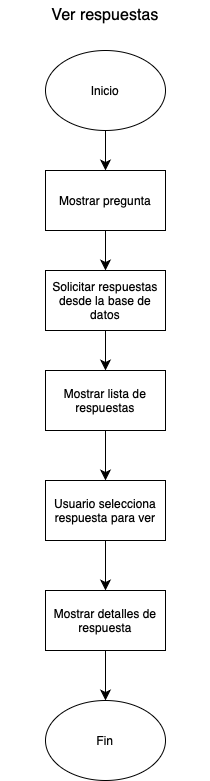

The diagram above was exported from draw.io. Its source (the exported page's mxGraphModel, read from the mxfile embedded in the PNG):
<mxGraphModel dx="654" dy="751" grid="1" gridSize="10" guides="1" tooltips="1" connect="1" arrows="1" fold="1" page="1" pageScale="1" pageWidth="827" pageHeight="1169" math="0" shadow="0">
  <root>
    <mxCell id="WIyWlLk6GJQsqaUBKTNV-0" />
    <mxCell id="WIyWlLk6GJQsqaUBKTNV-1" parent="WIyWlLk6GJQsqaUBKTNV-0" />
    <mxCell id="qvTqzBiEZeEGJmgf6VE7-0" value="Inicio" style="ellipse;whiteSpace=wrap;html=1;" vertex="1" parent="WIyWlLk6GJQsqaUBKTNV-1">
      <mxGeometry x="100" y="70" width="120" height="80" as="geometry" />
    </mxCell>
    <mxCell id="qvTqzBiEZeEGJmgf6VE7-1" value="Ver respuestas" style="text;strokeColor=none;fillColor=none;html=1;align=center;verticalAlign=middle;whiteSpace=wrap;rounded=0;fontSize=16;" vertex="1" parent="WIyWlLk6GJQsqaUBKTNV-1">
      <mxGeometry x="55" y="20" width="210" height="30" as="geometry" />
    </mxCell>
    <mxCell id="qvTqzBiEZeEGJmgf6VE7-2" value="Mostrar pregunta" style="rounded=0;whiteSpace=wrap;html=1;" vertex="1" parent="WIyWlLk6GJQsqaUBKTNV-1">
      <mxGeometry x="100" y="190" width="120" height="60" as="geometry" />
    </mxCell>
    <mxCell id="qvTqzBiEZeEGJmgf6VE7-3" value="Solicitar respuestas desde la base de datos" style="rounded=0;whiteSpace=wrap;html=1;" vertex="1" parent="WIyWlLk6GJQsqaUBKTNV-1">
      <mxGeometry x="100" y="290" width="120" height="60" as="geometry" />
    </mxCell>
    <mxCell id="qvTqzBiEZeEGJmgf6VE7-12" style="edgeStyle=none;curved=1;rounded=0;orthogonalLoop=1;jettySize=auto;html=1;exitX=0.5;exitY=1;exitDx=0;exitDy=0;entryX=0.5;entryY=0;entryDx=0;entryDy=0;fontSize=12;startSize=8;endSize=8;" edge="1" parent="WIyWlLk6GJQsqaUBKTNV-1" source="qvTqzBiEZeEGJmgf6VE7-25" target="qvTqzBiEZeEGJmgf6VE7-5">
      <mxGeometry relative="1" as="geometry">
        <mxPoint x="160" y="470" as="sourcePoint" />
      </mxGeometry>
    </mxCell>
    <mxCell id="qvTqzBiEZeEGJmgf6VE7-13" style="edgeStyle=none;curved=1;rounded=0;orthogonalLoop=1;jettySize=auto;html=1;entryX=0.5;entryY=0;entryDx=0;entryDy=0;fontSize=12;startSize=8;endSize=8;exitX=0.5;exitY=1;exitDx=0;exitDy=0;" edge="1" parent="WIyWlLk6GJQsqaUBKTNV-1" source="qvTqzBiEZeEGJmgf6VE7-27" target="qvTqzBiEZeEGJmgf6VE7-7">
      <mxGeometry relative="1" as="geometry">
        <mxPoint x="160" y="620" as="sourcePoint" />
        <mxPoint x="160" y="610" as="targetPoint" />
      </mxGeometry>
    </mxCell>
    <mxCell id="qvTqzBiEZeEGJmgf6VE7-28" style="edgeStyle=none;curved=1;rounded=0;orthogonalLoop=1;jettySize=auto;html=1;exitX=0.5;exitY=1;exitDx=0;exitDy=0;fontSize=12;startSize=8;endSize=8;" edge="1" parent="WIyWlLk6GJQsqaUBKTNV-1" source="qvTqzBiEZeEGJmgf6VE7-5" target="qvTqzBiEZeEGJmgf6VE7-27">
      <mxGeometry relative="1" as="geometry" />
    </mxCell>
    <mxCell id="qvTqzBiEZeEGJmgf6VE7-5" value="Usuario selecciona respuesta para ver" style="rounded=0;whiteSpace=wrap;html=1;" vertex="1" parent="WIyWlLk6GJQsqaUBKTNV-1">
      <mxGeometry x="100" y="500" width="120" height="60" as="geometry" />
    </mxCell>
    <mxCell id="qvTqzBiEZeEGJmgf6VE7-7" value="Fin" style="ellipse;whiteSpace=wrap;html=1;" vertex="1" parent="WIyWlLk6GJQsqaUBKTNV-1">
      <mxGeometry x="100" y="720" width="120" height="80" as="geometry" />
    </mxCell>
    <mxCell id="qvTqzBiEZeEGJmgf6VE7-9" value="" style="endArrow=classic;html=1;rounded=0;fontSize=12;startSize=8;endSize=8;curved=1;exitX=0.5;exitY=1;exitDx=0;exitDy=0;entryX=0.5;entryY=0;entryDx=0;entryDy=0;" edge="1" parent="WIyWlLk6GJQsqaUBKTNV-1" source="qvTqzBiEZeEGJmgf6VE7-0" target="qvTqzBiEZeEGJmgf6VE7-2">
      <mxGeometry width="50" height="50" relative="1" as="geometry">
        <mxPoint x="250" y="390" as="sourcePoint" />
        <mxPoint x="300" y="340" as="targetPoint" />
      </mxGeometry>
    </mxCell>
    <mxCell id="qvTqzBiEZeEGJmgf6VE7-10" value="" style="endArrow=classic;html=1;rounded=0;fontSize=12;startSize=8;endSize=8;curved=1;exitX=0.5;exitY=1;exitDx=0;exitDy=0;entryX=0.5;entryY=0;entryDx=0;entryDy=0;" edge="1" parent="WIyWlLk6GJQsqaUBKTNV-1" source="qvTqzBiEZeEGJmgf6VE7-2" target="qvTqzBiEZeEGJmgf6VE7-3">
      <mxGeometry width="50" height="50" relative="1" as="geometry">
        <mxPoint x="250" y="390" as="sourcePoint" />
        <mxPoint x="300" y="340" as="targetPoint" />
      </mxGeometry>
    </mxCell>
    <mxCell id="qvTqzBiEZeEGJmgf6VE7-24" style="edgeStyle=none;curved=1;rounded=0;orthogonalLoop=1;jettySize=auto;html=1;fontSize=12;startSize=8;endSize=8;exitX=0.5;exitY=1;exitDx=0;exitDy=0;entryX=0.5;entryY=0;entryDx=0;entryDy=0;" edge="1" parent="WIyWlLk6GJQsqaUBKTNV-1" source="qvTqzBiEZeEGJmgf6VE7-3" target="qvTqzBiEZeEGJmgf6VE7-25">
      <mxGeometry relative="1" as="geometry">
        <mxPoint x="160" y="440" as="sourcePoint" />
        <mxPoint x="160" y="400" as="targetPoint" />
      </mxGeometry>
    </mxCell>
    <mxCell id="qvTqzBiEZeEGJmgf6VE7-25" value="Mostrar lista de respuestas" style="rounded=0;whiteSpace=wrap;html=1;" vertex="1" parent="WIyWlLk6GJQsqaUBKTNV-1">
      <mxGeometry x="100" y="390" width="120" height="60" as="geometry" />
    </mxCell>
    <mxCell id="qvTqzBiEZeEGJmgf6VE7-27" value="Mostrar detalles de respuesta" style="rounded=0;whiteSpace=wrap;html=1;" vertex="1" parent="WIyWlLk6GJQsqaUBKTNV-1">
      <mxGeometry x="100" y="610" width="120" height="60" as="geometry" />
    </mxCell>
  </root>
</mxGraphModel>